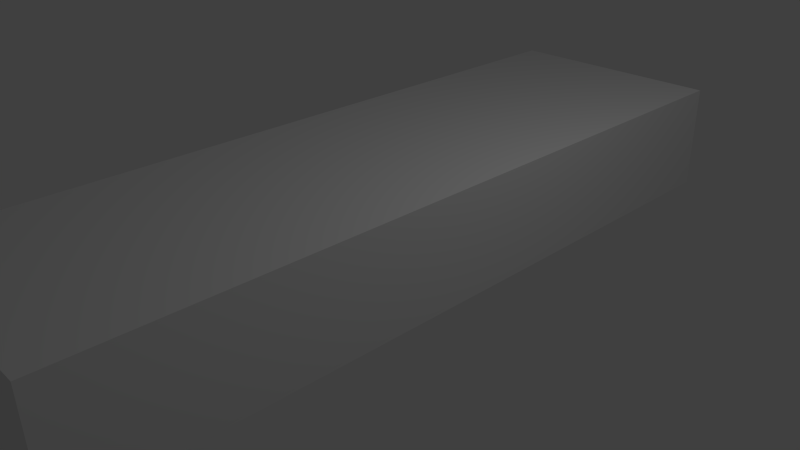 # Source: tvTable.blend  (saved by Blender 2.70.0; exported with 4.5.12 LTS)
import bpy
from mathutils import Matrix  # noqa: F401  (used for matrix-valued properties, if any)

bpy.ops.wm.read_factory_settings(use_empty=True)
scene = bpy.context.scene
scene.name = 'Scene'

# ---- collections
col_collection_1 = bpy.data.collections.new('Collection 1'); scene.collection.children.link(col_collection_1)

# ---- materials (node trees are filled in below, after node groups)
mat_material = bpy.data.materials.new('Material')
mat_material.alpha_threshold = 0.0
mat_material.use_transparent_shadow = False
mat_material.roughness = 0.5
mat_material.line_color = (0.0, 0.0, 0.0, 1.0)

# ---- material node trees

# ---- world
world_world = bpy.data.worlds.new('World'); scene.world = world_world
world_world.color = (0.05088, 0.05088, 0.05088)
world_world.use_sun_shadow = False
world_world.sun_shadow_jitter_overblur = 0.0
world_world.cycles.sampling_method = 'MANUAL'
world_world.cycles.sample_map_resolution = 256

# ---- cameras
cam_camera = bpy.data.cameras.new('Camera')
cam_camera.clip_end = 100.0
cam_camera.lens = 35.0
cam_camera.sensor_width = 32.0
cam_camera.sensor_height = 18.0
cam_camera.ortho_scale = 7.314
cam_camera.dof.focus_distance = 0.0
cam_camera.dof.aperture_fstop = 128.0

# ---- lights
light_lamp = bpy.data.lights.new('Lamp', 'POINT')
light_lamp.transmission_factor = 0.0
light_lamp.cutoff_distance = 30.0
light_lamp.energy = 100.0
light_lamp.shadow_buffer_clip_start = 1.001
light_lamp.shadow_soft_size = 0.1
light_lamp.shadow_maximum_resolution = 0.006
light_lamp.use_absolute_resolution = True
light_lamp.cycles.use_multiple_importance_sampling = False

# ---- meshes
me_cube = bpy.data.meshes.new('Cube')
me_cube.from_pydata([(1.0, 1.0, -1.0), (1.0, -1.0, -1.0), (-1.0, -1.0, -1.0), (-1.0, 1.0, -1.0), (1.0, 1.0, 1.0), (1.0, -1.0, 1.0), (-1.0, -1.0, 1.0), (-1.0, 1.0, 1.0)], [], [(0, 1, 2, 3), (4, 7, 6, 5), (0, 4, 5, 1), (1, 5, 6, 2), (2, 6, 7, 3), (4, 0, 3, 7)])
_uv = me_cube.uv_layers.new(name='UVMap')
_uv.uv.foreach_set('vector', [0.4762, 0.569, 0.6518, 0.569, 0.6518, 0.7446, 0.4762, 0.7446, 0.4762, 0.569, 0.6518, 0.569, 0.6518, 0.7446, 0.4762, 0.7446, 0.994, 0.01099, 0.9937, 0.2415, 0.005718, 0.2433, 0.00689, 0.01071, 0.4762, 0.569, 0.6518, 0.569, 0.6518, 0.7446, 0.4762, 0.7446, 0.4762, 0.569, 0.6518, 0.569, 0.6518, 0.7446, 0.4762, 0.7446, 0.4762, 0.569, 0.6518, 0.569, 0.6518, 0.7446, 0.4762, 0.7446])
me_cube.materials.append(mat_material)
me_cube.use_remesh_preserve_volume = False
me_cube.use_remesh_preserve_attributes = False
me_cube.use_mirror_vertex_groups = False
me_cube.update()

# ---- objects
ob_cube = bpy.data.objects.new('Cube', me_cube)
ob_lamp = bpy.data.objects.new('Lamp', light_lamp)
ob_camera = bpy.data.objects.new('Camera', cam_camera)

# ---- transforms, parenting, visibility, modifiers, constraints
ob_cube.location = (0.0, 0.0, 0.6773)
ob_cube.scale = (1.552, 4.993, 0.7219)
ob_cube.lock_rotations_4d = False
ob_cube.empty_display_type = 'ARROWS'
ob_cube.lineart.crease_threshold = 0.0
ob_lamp.location = (4.076, 1.005, 5.904)
ob_lamp.rotation_euler = (0.6503, 0.05522, 1.866)
ob_lamp.lock_rotations_4d = False
ob_lamp.empty_display_type = 'ARROWS'
ob_lamp.color = (0.0, 0.0, 0.0, 0.0)
ob_lamp.lineart.crease_threshold = 0.0
ob_camera.location = (7.481, -6.508, 5.344)
ob_camera.rotation_euler = (1.109, 0.01082, 0.8149)
ob_camera.lock_rotations_4d = False
ob_camera.empty_display_type = 'ARROWS'
ob_camera.color = (0.0, 0.0, 0.0, 0.0)
ob_camera.display_type = 'WIRE'
ob_camera.lineart.crease_threshold = 0.0

# ---- collection membership
col_collection_1.objects.link(ob_cube)
col_collection_1.objects.link(ob_lamp)
col_collection_1.objects.link(ob_camera)

# ---- scene / render settings (as saved in the file)
scene.camera = ob_camera
scene.frame_start = 1; scene.frame_end = 250; scene.frame_set(1)
scene.render.engine = 'BLENDER_EEVEE_NEXT'
scene.render.resolution_percentage = 50
scene.render.dither_intensity = 0.0
scene.cycles.use_denoising = False
scene.cycles.samples = 10
scene.cycles.sampling_pattern = 'TABULATED_SOBOL'
scene.cycles.light_sampling_threshold = 0.0
scene.cycles.use_adaptive_sampling = False
scene.cycles.use_light_tree = False
scene.cycles.blur_glossy = 0.0
scene.cycles.volume_bounces = 1
scene.cycles.pixel_filter_type = 'GAUSSIAN'
scene.cycles.sample_clamp_indirect = 0.0
scene.view_settings.view_transform = 'Standard'
bpy.context.view_layer.update()
